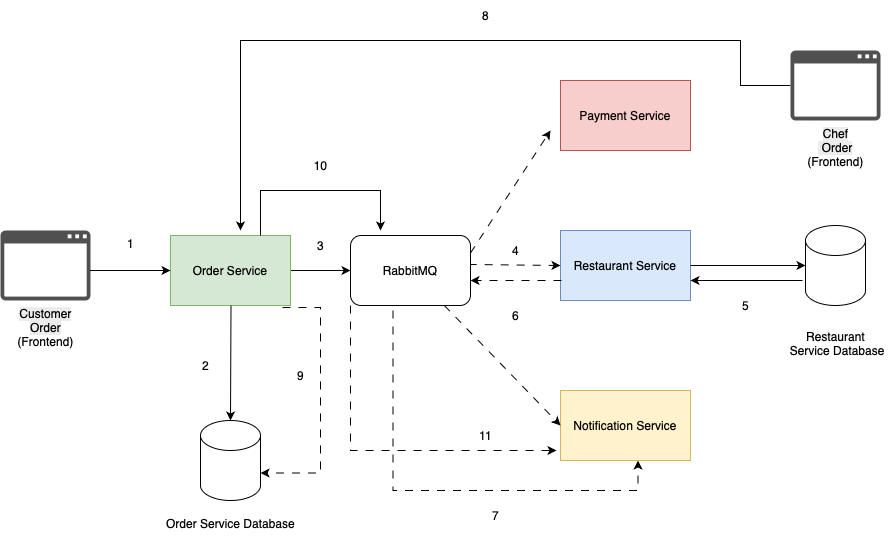

The diagram above was exported from draw.io. Its source (the exported page's mxGraphModel, read from the mxfile embedded in the PNG):
<mxGraphModel dx="3165" dy="1195" grid="1" gridSize="10" guides="1" tooltips="1" connect="1" arrows="1" fold="1" page="1" pageScale="1" pageWidth="1100" pageHeight="850" math="0" shadow="0">
  <root>
    <mxCell id="0" />
    <mxCell id="1" parent="0" />
    <mxCell id="DmRLZkX35BvnVcYuyqIR-39" value="" style="edgeStyle=orthogonalEdgeStyle;rounded=0;orthogonalLoop=1;jettySize=auto;html=1;" parent="1" source="DmRLZkX35BvnVcYuyqIR-2" target="DmRLZkX35BvnVcYuyqIR-36" edge="1">
      <mxGeometry relative="1" as="geometry" />
    </mxCell>
    <mxCell id="DmRLZkX35BvnVcYuyqIR-2" value="&lt;div&gt;Order Service&lt;/div&gt;" style="html=1;dashed=0;whiteSpace=wrap;fillColor=#d5e8d4;strokeColor=#82b366;imageWidth=24;" parent="1" vertex="1">
      <mxGeometry x="270" y="355" width="120" height="70" as="geometry" />
    </mxCell>
    <mxCell id="DmRLZkX35BvnVcYuyqIR-3" value="&lt;span style=&quot;caret-color: rgb(0, 0, 0); color: rgb(0, 0, 0); font-family: Helvetica; font-size: 12px; font-style: normal; font-variant-caps: normal; font-weight: 400; letter-spacing: normal; orphans: auto; text-align: center; text-indent: 0px; text-transform: none; white-space: normal; widows: auto; word-spacing: 0px; -webkit-text-stroke-width: 0px; background-color: rgb(236, 236, 236); text-decoration: none; display: inline !important; float: none;&quot;&gt;Customer Order&lt;/span&gt;&lt;div style=&quot;caret-color: rgb(0, 0, 0); color: rgb(0, 0, 0); font-family: Helvetica; font-size: 12px; font-style: normal; font-variant-caps: normal; font-weight: 400; letter-spacing: normal; orphans: auto; text-align: center; text-indent: 0px; text-transform: none; white-space: normal; widows: auto; word-spacing: 0px; -webkit-text-stroke-width: 0px; text-decoration: none;&quot;&gt;(Frontend)&lt;/div&gt;" style="sketch=0;pointerEvents=1;shadow=0;dashed=0;html=1;strokeColor=none;fillColor=#505050;labelPosition=center;verticalLabelPosition=bottom;verticalAlign=top;outlineConnect=0;align=center;shape=mxgraph.office.concepts.application_generic;" parent="1" vertex="1">
      <mxGeometry x="100" y="350" width="90" height="70" as="geometry" />
    </mxCell>
    <mxCell id="DmRLZkX35BvnVcYuyqIR-56" value="" style="edgeStyle=orthogonalEdgeStyle;rounded=0;orthogonalLoop=1;jettySize=auto;html=1;exitX=0.75;exitY=0;exitDx=0;exitDy=0;" parent="1" source="DmRLZkX35BvnVcYuyqIR-2" edge="1">
      <mxGeometry relative="1" as="geometry">
        <mxPoint x="370" y="350" as="sourcePoint" />
        <mxPoint x="480" y="350" as="targetPoint" />
        <Array as="points">
          <mxPoint x="360" y="310" />
          <mxPoint x="480" y="310" />
        </Array>
      </mxGeometry>
    </mxCell>
    <mxCell id="DmRLZkX35BvnVcYuyqIR-10" value="Restaurant Service" style="html=1;dashed=0;whiteSpace=wrap;fillColor=#dae8fc;strokeColor=#6c8ebf;imageWidth=24;" parent="1" vertex="1">
      <mxGeometry x="660" y="350" width="130" height="70" as="geometry" />
    </mxCell>
    <mxCell id="DmRLZkX35BvnVcYuyqIR-11" value="&lt;div&gt;Notification Service&lt;/div&gt;" style="html=1;dashed=0;whiteSpace=wrap;fillColor=#fff2cc;strokeColor=#d6b656;imageWidth=24;" parent="1" vertex="1">
      <mxGeometry x="660" y="510" width="130" height="70" as="geometry" />
    </mxCell>
    <mxCell id="DmRLZkX35BvnVcYuyqIR-12" value="&lt;div&gt;Payment Service&lt;/div&gt;" style="html=1;dashed=0;whiteSpace=wrap;fillColor=#f8cecc;strokeColor=#b85450;imageWidth=24;" parent="1" vertex="1">
      <mxGeometry x="660" y="200" width="130" height="70" as="geometry" />
    </mxCell>
    <mxCell id="DmRLZkX35BvnVcYuyqIR-13" value="&lt;div&gt;&lt;br&gt;&lt;/div&gt;&lt;div&gt;&lt;br&gt;&lt;/div&gt;" style="shape=cylinder3;whiteSpace=wrap;html=1;boundedLbl=1;backgroundOutline=1;size=15;" parent="1" vertex="1">
      <mxGeometry x="300" y="540" width="60" height="80" as="geometry" />
    </mxCell>
    <mxCell id="DmRLZkX35BvnVcYuyqIR-14" value="" style="shape=cylinder3;whiteSpace=wrap;html=1;boundedLbl=1;backgroundOutline=1;size=15;" parent="1" vertex="1">
      <mxGeometry x="905" y="345" width="60" height="80" as="geometry" />
    </mxCell>
    <mxCell id="DmRLZkX35BvnVcYuyqIR-25" value="" style="endArrow=classic;html=1;rounded=0;" parent="1" target="DmRLZkX35BvnVcYuyqIR-2" edge="1">
      <mxGeometry width="50" height="50" relative="1" as="geometry">
        <mxPoint x="250" y="390" as="sourcePoint" />
        <mxPoint x="390" y="390" as="targetPoint" />
        <Array as="points">
          <mxPoint x="220" y="390" />
          <mxPoint x="190" y="390" />
        </Array>
      </mxGeometry>
    </mxCell>
    <mxCell id="DmRLZkX35BvnVcYuyqIR-29" value="" style="endArrow=classic;html=1;rounded=0;exitX=1;exitY=0.25;exitDx=0;exitDy=0;dashed=1;dashPattern=8 8;" parent="1" source="DmRLZkX35BvnVcYuyqIR-36" edge="1">
      <mxGeometry width="50" height="50" relative="1" as="geometry">
        <mxPoint x="540" y="370" as="sourcePoint" />
        <mxPoint x="650" y="250" as="targetPoint" />
        <Array as="points" />
      </mxGeometry>
    </mxCell>
    <mxCell id="DmRLZkX35BvnVcYuyqIR-30" value="" style="endArrow=classic;html=1;rounded=0;entryX=0;entryY=0.5;entryDx=0;entryDy=0;exitX=0.985;exitY=0.414;exitDx=0;exitDy=0;exitPerimeter=0;dashed=1;dashPattern=8 8;" parent="1" source="DmRLZkX35BvnVcYuyqIR-36" target="DmRLZkX35BvnVcYuyqIR-10" edge="1">
      <mxGeometry width="50" height="50" relative="1" as="geometry">
        <mxPoint x="530" y="395" as="sourcePoint" />
        <mxPoint x="660" y="270" as="targetPoint" />
        <Array as="points" />
      </mxGeometry>
    </mxCell>
    <mxCell id="DmRLZkX35BvnVcYuyqIR-31" value="" style="endArrow=classic;html=1;rounded=0;entryX=0;entryY=0.5;entryDx=0;entryDy=0;dashed=1;dashPattern=8 8;" parent="1" source="DmRLZkX35BvnVcYuyqIR-36" target="DmRLZkX35BvnVcYuyqIR-11" edge="1">
      <mxGeometry width="50" height="50" relative="1" as="geometry">
        <mxPoint x="540" y="410" as="sourcePoint" />
        <mxPoint x="670" y="400" as="targetPoint" />
        <Array as="points" />
      </mxGeometry>
    </mxCell>
    <mxCell id="DmRLZkX35BvnVcYuyqIR-32" value="" style="endArrow=classic;html=1;rounded=0;entryX=0.5;entryY=0;entryDx=0;entryDy=0;entryPerimeter=0;" parent="1" target="DmRLZkX35BvnVcYuyqIR-13" edge="1">
      <mxGeometry width="50" height="50" relative="1" as="geometry">
        <mxPoint x="330.5" y="425" as="sourcePoint" />
        <mxPoint x="330" y="520" as="targetPoint" />
        <Array as="points" />
      </mxGeometry>
    </mxCell>
    <mxCell id="DmRLZkX35BvnVcYuyqIR-35" style="edgeStyle=orthogonalEdgeStyle;rounded=0;orthogonalLoop=1;jettySize=auto;html=1;exitX=1;exitY=0.5;exitDx=0;exitDy=0;entryX=0;entryY=0.5;entryDx=0;entryDy=0;entryPerimeter=0;" parent="1" source="DmRLZkX35BvnVcYuyqIR-10" target="DmRLZkX35BvnVcYuyqIR-14" edge="1">
      <mxGeometry relative="1" as="geometry" />
    </mxCell>
    <mxCell id="DmRLZkX35BvnVcYuyqIR-37" value="" style="endArrow=classic;html=1;rounded=0;entryX=0;entryY=0.4;entryDx=0;entryDy=0;entryPerimeter=0;exitX=1;exitY=0.5;exitDx=0;exitDy=0;dashed=1;dashPattern=8 8;" parent="1" source="DmRLZkX35BvnVcYuyqIR-36" target="DmRLZkX35BvnVcYuyqIR-36" edge="1">
      <mxGeometry width="50" height="50" relative="1" as="geometry">
        <mxPoint x="398" y="384" as="sourcePoint" />
        <mxPoint x="660" y="378" as="targetPoint" />
        <Array as="points" />
      </mxGeometry>
    </mxCell>
    <mxCell id="DmRLZkX35BvnVcYuyqIR-58" style="edgeStyle=orthogonalEdgeStyle;rounded=0;orthogonalLoop=1;jettySize=auto;html=1;entryX=0.5;entryY=1;entryDx=0;entryDy=0;dashed=1;dashPattern=8 8;" parent="1" edge="1">
      <mxGeometry relative="1" as="geometry">
        <mxPoint x="492.5" y="430" as="sourcePoint" />
        <mxPoint x="737.5" y="580" as="targetPoint" />
        <Array as="points">
          <mxPoint x="492.5" y="610" />
          <mxPoint x="737.5" y="610" />
        </Array>
      </mxGeometry>
    </mxCell>
    <mxCell id="DmRLZkX35BvnVcYuyqIR-36" value="RabbitMQ" style="rounded=1;whiteSpace=wrap;html=1;" parent="1" vertex="1">
      <mxGeometry x="450" y="355" width="120" height="70" as="geometry" />
    </mxCell>
    <mxCell id="DmRLZkX35BvnVcYuyqIR-42" style="edgeStyle=orthogonalEdgeStyle;rounded=0;orthogonalLoop=1;jettySize=auto;html=1;exitX=1;exitY=0.5;exitDx=0;exitDy=0;entryX=0;entryY=0.5;entryDx=0;entryDy=0;entryPerimeter=0;" parent="1" edge="1">
      <mxGeometry relative="1" as="geometry">
        <mxPoint x="902" y="400" as="sourcePoint" />
        <mxPoint x="790" y="400" as="targetPoint" />
      </mxGeometry>
    </mxCell>
    <mxCell id="DmRLZkX35BvnVcYuyqIR-47" style="edgeStyle=orthogonalEdgeStyle;rounded=0;orthogonalLoop=1;jettySize=auto;html=1;" parent="1" source="DmRLZkX35BvnVcYuyqIR-44" edge="1">
      <mxGeometry relative="1" as="geometry">
        <mxPoint x="340" y="350" as="targetPoint" />
        <Array as="points">
          <mxPoint x="840" y="205" />
          <mxPoint x="840" y="160" />
          <mxPoint x="340" y="160" />
        </Array>
      </mxGeometry>
    </mxCell>
    <mxCell id="DmRLZkX35BvnVcYuyqIR-44" value="&lt;span style=&quot;caret-color: rgb(0, 0, 0); color: rgb(0, 0, 0); font-family: Helvetica; font-size: 12px; font-style: normal; font-variant-caps: normal; font-weight: 400; letter-spacing: normal; text-align: center; text-indent: 0px; text-transform: none; white-space: normal; word-spacing: 0px; -webkit-text-stroke-width: 0px; background-color: rgb(236, 236, 236); text-decoration: none; float: none; display: inline !important;&quot;&gt;Chef&lt;/span&gt;&lt;div&gt;&lt;span style=&quot;caret-color: rgb(0, 0, 0); color: rgb(0, 0, 0); font-family: Helvetica; font-size: 12px; font-style: normal; font-variant-caps: normal; font-weight: 400; letter-spacing: normal; text-align: center; text-indent: 0px; text-transform: none; white-space: normal; word-spacing: 0px; -webkit-text-stroke-width: 0px; background-color: rgb(236, 236, 236); text-decoration: none; float: none; display: inline !important;&quot;&gt;&amp;nbsp;Order&lt;/span&gt;&lt;div style=&quot;caret-color: rgb(0, 0, 0); color: rgb(0, 0, 0); font-family: Helvetica; font-size: 12px; font-style: normal; font-variant-caps: normal; font-weight: 400; letter-spacing: normal; text-align: center; text-indent: 0px; text-transform: none; white-space: normal; word-spacing: 0px; -webkit-text-stroke-width: 0px; text-decoration: none;&quot;&gt;(Frontend)&lt;/div&gt;&lt;/div&gt;" style="sketch=0;pointerEvents=1;shadow=0;dashed=0;html=1;strokeColor=none;fillColor=#505050;labelPosition=center;verticalLabelPosition=bottom;verticalAlign=top;outlineConnect=0;align=center;shape=mxgraph.office.concepts.application_generic;" parent="1" vertex="1">
      <mxGeometry x="890" y="170" width="90" height="70" as="geometry" />
    </mxCell>
    <mxCell id="DmRLZkX35BvnVcYuyqIR-48" value="1" style="text;html=1;align=center;verticalAlign=middle;resizable=0;points=[];autosize=1;strokeColor=none;fillColor=none;" parent="1" vertex="1">
      <mxGeometry x="215" y="348" width="30" height="30" as="geometry" />
    </mxCell>
    <mxCell id="DmRLZkX35BvnVcYuyqIR-49" value="2" style="text;html=1;align=center;verticalAlign=middle;resizable=0;points=[];autosize=1;strokeColor=none;fillColor=none;" parent="1" vertex="1">
      <mxGeometry x="290" y="470" width="30" height="30" as="geometry" />
    </mxCell>
    <mxCell id="DmRLZkX35BvnVcYuyqIR-50" value="3" style="text;html=1;align=center;verticalAlign=middle;resizable=0;points=[];autosize=1;strokeColor=none;fillColor=none;" parent="1" vertex="1">
      <mxGeometry x="405" y="350" width="30" height="30" as="geometry" />
    </mxCell>
    <mxCell id="DmRLZkX35BvnVcYuyqIR-51" value="4" style="text;html=1;align=center;verticalAlign=middle;resizable=0;points=[];autosize=1;strokeColor=none;fillColor=none;" parent="1" vertex="1">
      <mxGeometry x="600" y="355" width="30" height="30" as="geometry" />
    </mxCell>
    <mxCell id="DmRLZkX35BvnVcYuyqIR-53" value="5" style="text;html=1;align=center;verticalAlign=middle;resizable=0;points=[];autosize=1;strokeColor=none;fillColor=none;" parent="1" vertex="1">
      <mxGeometry x="830" y="410" width="30" height="30" as="geometry" />
    </mxCell>
    <mxCell id="DmRLZkX35BvnVcYuyqIR-54" value="Order Service Database&lt;div&gt;&lt;br&gt;&lt;/div&gt;" style="text;html=1;align=center;verticalAlign=middle;resizable=0;points=[];autosize=1;strokeColor=none;fillColor=none;" parent="1" vertex="1">
      <mxGeometry x="255" y="630" width="150" height="40" as="geometry" />
    </mxCell>
    <mxCell id="DmRLZkX35BvnVcYuyqIR-55" value="Restaurant&lt;div&gt;&amp;nbsp;Service Database&lt;div&gt;&lt;br&gt;&lt;/div&gt;&lt;/div&gt;" style="text;html=1;align=center;verticalAlign=middle;resizable=0;points=[];autosize=1;strokeColor=none;fillColor=none;" parent="1" vertex="1">
      <mxGeometry x="875" y="440" width="120" height="60" as="geometry" />
    </mxCell>
    <mxCell id="DmRLZkX35BvnVcYuyqIR-57" value="6" style="text;html=1;align=center;verticalAlign=middle;resizable=0;points=[];autosize=1;strokeColor=none;fillColor=none;" parent="1" vertex="1">
      <mxGeometry x="600" y="420" width="30" height="30" as="geometry" />
    </mxCell>
    <mxCell id="DmRLZkX35BvnVcYuyqIR-60" value="7" style="text;html=1;align=center;verticalAlign=middle;resizable=0;points=[];autosize=1;strokeColor=none;fillColor=none;" parent="1" vertex="1">
      <mxGeometry x="580" y="620" width="30" height="30" as="geometry" />
    </mxCell>
    <mxCell id="DmRLZkX35BvnVcYuyqIR-62" value="8" style="text;html=1;align=center;verticalAlign=middle;resizable=0;points=[];autosize=1;strokeColor=none;fillColor=none;" parent="1" vertex="1">
      <mxGeometry x="570" y="120" width="30" height="30" as="geometry" />
    </mxCell>
    <mxCell id="DmRLZkX35BvnVcYuyqIR-64" value="10" style="text;html=1;align=center;verticalAlign=middle;resizable=0;points=[];autosize=1;strokeColor=none;fillColor=none;" parent="1" vertex="1">
      <mxGeometry x="400" y="270" width="40" height="30" as="geometry" />
    </mxCell>
    <mxCell id="DmRLZkX35BvnVcYuyqIR-65" style="edgeStyle=orthogonalEdgeStyle;rounded=0;orthogonalLoop=1;jettySize=auto;html=1;dashed=1;dashPattern=8 8;entryX=-0.031;entryY=0.857;entryDx=0;entryDy=0;entryPerimeter=0;" parent="1" target="DmRLZkX35BvnVcYuyqIR-11" edge="1">
      <mxGeometry relative="1" as="geometry">
        <mxPoint x="450" y="425" as="sourcePoint" />
        <mxPoint x="620" y="560" as="targetPoint" />
        <Array as="points">
          <mxPoint x="450" y="570" />
        </Array>
      </mxGeometry>
    </mxCell>
    <mxCell id="DmRLZkX35BvnVcYuyqIR-67" value="&lt;div&gt;9&lt;/div&gt;" style="text;html=1;align=center;verticalAlign=middle;resizable=0;points=[];autosize=1;strokeColor=none;fillColor=none;" parent="1" vertex="1">
      <mxGeometry x="385" y="480" width="30" height="30" as="geometry" />
    </mxCell>
    <mxCell id="DmRLZkX35BvnVcYuyqIR-70" style="edgeStyle=orthogonalEdgeStyle;rounded=0;orthogonalLoop=1;jettySize=auto;html=1;dashed=1;dashPattern=8 8;entryX=1;entryY=0;entryDx=0;entryDy=52.5;entryPerimeter=0;exitX=0.933;exitY=1.029;exitDx=0;exitDy=0;exitPerimeter=0;" parent="1" source="DmRLZkX35BvnVcYuyqIR-2" target="DmRLZkX35BvnVcYuyqIR-13" edge="1">
      <mxGeometry relative="1" as="geometry">
        <mxPoint x="450" y="420" as="sourcePoint" />
        <mxPoint x="380" y="590" as="targetPoint" />
        <Array as="points">
          <mxPoint x="420" y="427" />
          <mxPoint x="420" y="593" />
        </Array>
      </mxGeometry>
    </mxCell>
    <mxCell id="DmRLZkX35BvnVcYuyqIR-72" value="11" style="text;html=1;align=center;verticalAlign=middle;resizable=0;points=[];autosize=1;strokeColor=none;fillColor=none;" parent="1" vertex="1">
      <mxGeometry x="565" y="540" width="40" height="30" as="geometry" />
    </mxCell>
    <mxCell id="8Qqpbg6MO9rStVwRaWsX-3" value="" style="endArrow=classic;html=1;rounded=0;exitX=0.985;exitY=0.414;exitDx=0;exitDy=0;exitPerimeter=0;dashed=1;dashPattern=8 8;" edge="1" parent="1">
      <mxGeometry width="50" height="50" relative="1" as="geometry">
        <mxPoint x="661" y="400" as="sourcePoint" />
        <mxPoint x="570" y="400" as="targetPoint" />
        <Array as="points" />
      </mxGeometry>
    </mxCell>
  </root>
</mxGraphModel>